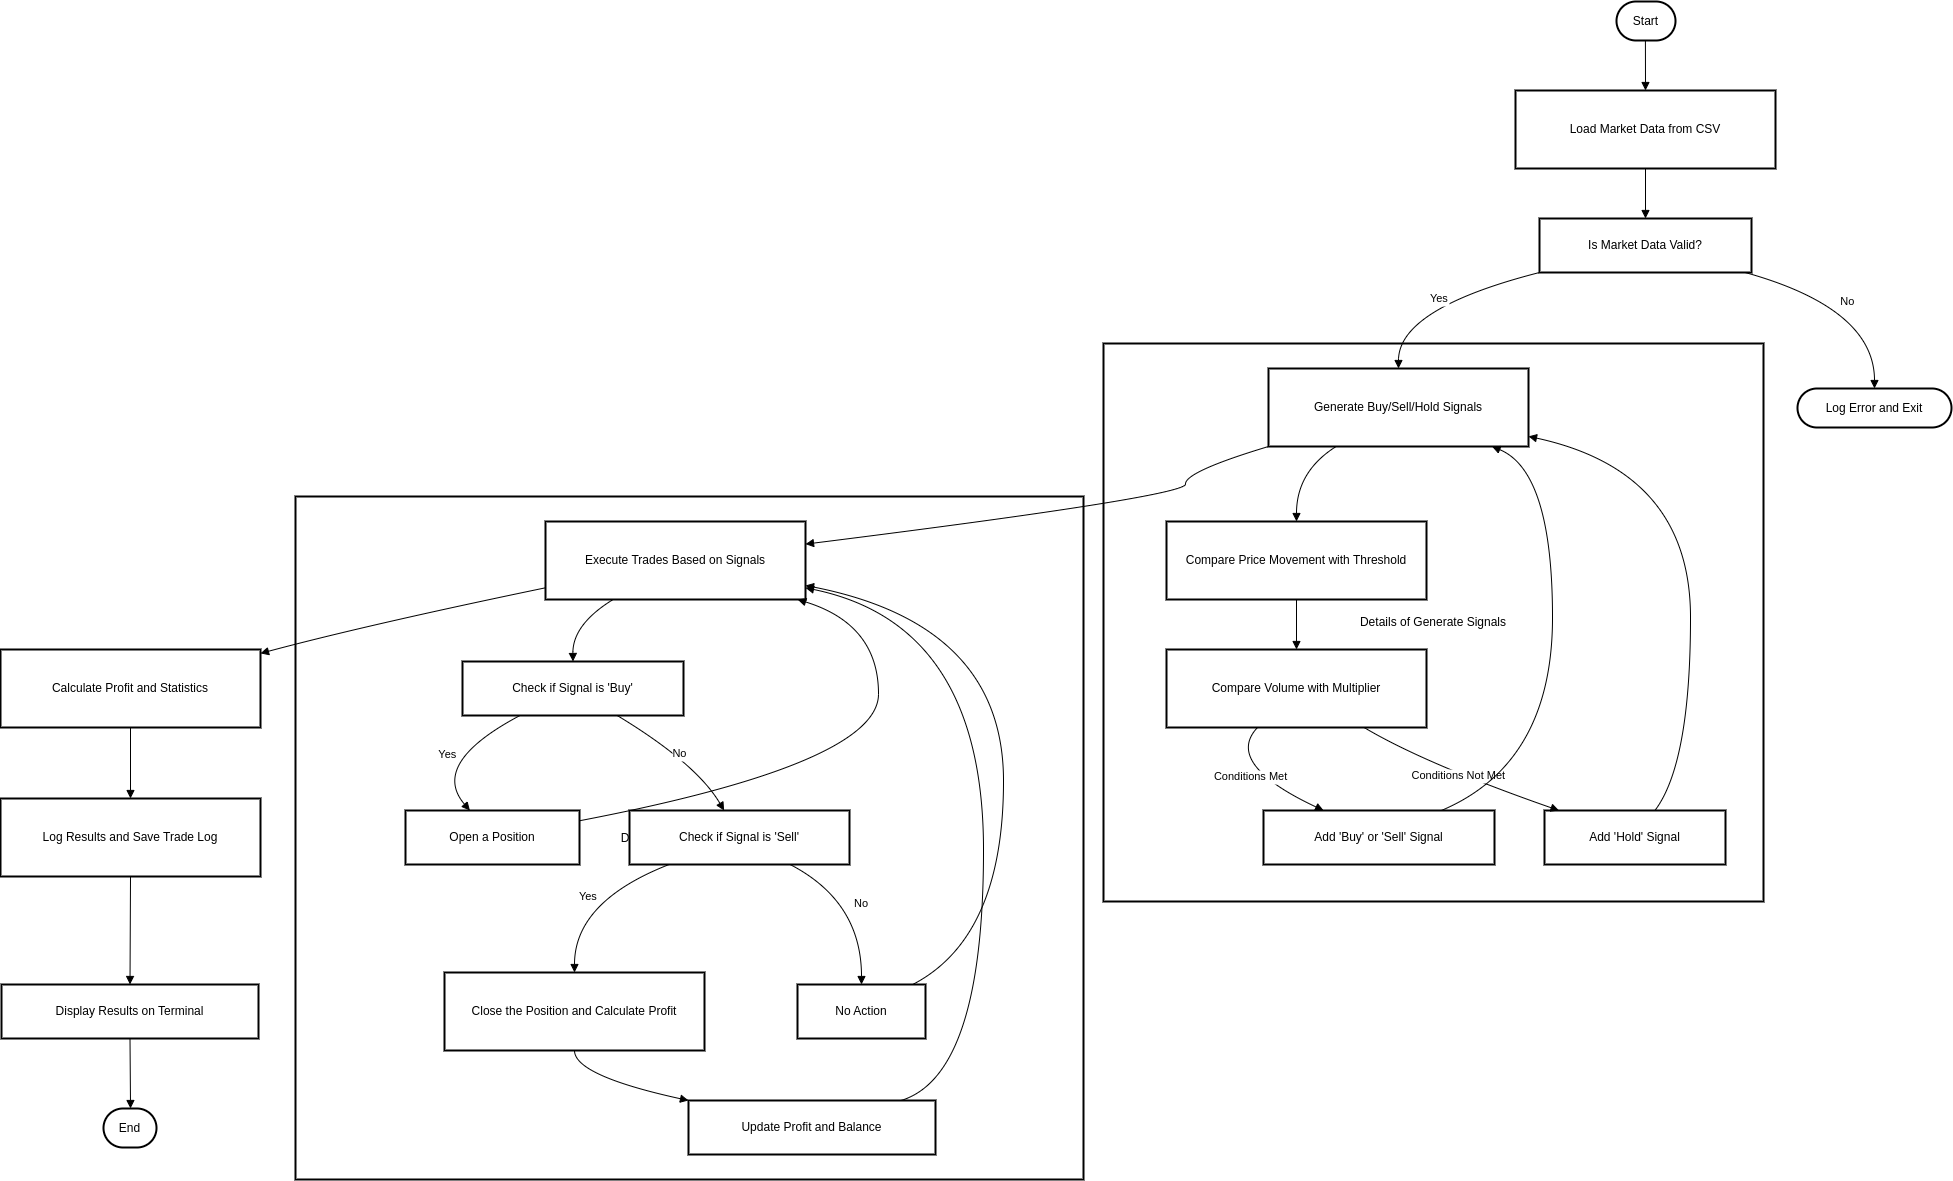

The diagram above was exported from draw.io. Its source (the exported page's mxGraphModel, read from the mxfile embedded in the PNG):
<mxGraphModel dx="2390" dy="1252" grid="1" gridSize="10" guides="1" tooltips="1" connect="1" arrows="1" fold="1" page="1" pageScale="1" pageWidth="827" pageHeight="1169" math="0" shadow="0">
  <root>
    <mxCell id="0" />
    <mxCell id="1" parent="0" />
    <mxCell id="CCs1Gfr72rAbK8hdmnaM-1" value="Details of Execute Trades" style="whiteSpace=wrap;strokeWidth=2;" vertex="1" parent="1">
      <mxGeometry x="315" y="515" width="788" height="683" as="geometry" />
    </mxCell>
    <mxCell id="CCs1Gfr72rAbK8hdmnaM-2" value="Details of Generate Signals" style="whiteSpace=wrap;strokeWidth=2;" vertex="1" parent="1">
      <mxGeometry x="1123" y="362" width="660" height="558" as="geometry" />
    </mxCell>
    <mxCell id="CCs1Gfr72rAbK8hdmnaM-3" value="Start" style="rounded=1;whiteSpace=wrap;arcSize=50;strokeWidth=2;" vertex="1" parent="1">
      <mxGeometry x="1636" y="20" width="59" height="39" as="geometry" />
    </mxCell>
    <mxCell id="CCs1Gfr72rAbK8hdmnaM-4" value="Load Market Data from CSV" style="whiteSpace=wrap;strokeWidth=2;" vertex="1" parent="1">
      <mxGeometry x="1535" y="109" width="260" height="78" as="geometry" />
    </mxCell>
    <mxCell id="CCs1Gfr72rAbK8hdmnaM-5" value="Is Market Data Valid?" style="whiteSpace=wrap;strokeWidth=2;" vertex="1" parent="1">
      <mxGeometry x="1559" y="237" width="212" height="54" as="geometry" />
    </mxCell>
    <mxCell id="CCs1Gfr72rAbK8hdmnaM-6" value="Generate Buy/Sell/Hold Signals" style="whiteSpace=wrap;strokeWidth=2;" vertex="1" parent="1">
      <mxGeometry x="1288" y="387" width="260" height="78" as="geometry" />
    </mxCell>
    <mxCell id="CCs1Gfr72rAbK8hdmnaM-7" value="Log Error and Exit" style="rounded=1;whiteSpace=wrap;arcSize=50;strokeWidth=2;" vertex="1" parent="1">
      <mxGeometry x="1817" y="407" width="154" height="39" as="geometry" />
    </mxCell>
    <mxCell id="CCs1Gfr72rAbK8hdmnaM-8" value="Execute Trades Based on Signals" style="whiteSpace=wrap;strokeWidth=2;" vertex="1" parent="1">
      <mxGeometry x="565" y="540" width="260" height="78" as="geometry" />
    </mxCell>
    <mxCell id="CCs1Gfr72rAbK8hdmnaM-9" value="Calculate Profit and Statistics" style="whiteSpace=wrap;strokeWidth=2;" vertex="1" parent="1">
      <mxGeometry x="20" y="668" width="260" height="78" as="geometry" />
    </mxCell>
    <mxCell id="CCs1Gfr72rAbK8hdmnaM-10" value="Log Results and Save Trade Log" style="whiteSpace=wrap;strokeWidth=2;" vertex="1" parent="1">
      <mxGeometry x="20" y="817" width="260" height="78" as="geometry" />
    </mxCell>
    <mxCell id="CCs1Gfr72rAbK8hdmnaM-11" value="Display Results on Terminal" style="whiteSpace=wrap;strokeWidth=2;" vertex="1" parent="1">
      <mxGeometry x="21" y="1003" width="257" height="54" as="geometry" />
    </mxCell>
    <mxCell id="CCs1Gfr72rAbK8hdmnaM-12" value="End" style="rounded=1;whiteSpace=wrap;arcSize=50;strokeWidth=2;" vertex="1" parent="1">
      <mxGeometry x="123" y="1127" width="53" height="39" as="geometry" />
    </mxCell>
    <mxCell id="CCs1Gfr72rAbK8hdmnaM-13" value="Compare Price Movement with Threshold" style="whiteSpace=wrap;strokeWidth=2;" vertex="1" parent="1">
      <mxGeometry x="1186" y="540" width="260" height="78" as="geometry" />
    </mxCell>
    <mxCell id="CCs1Gfr72rAbK8hdmnaM-14" value="Compare Volume with Multiplier" style="whiteSpace=wrap;strokeWidth=2;" vertex="1" parent="1">
      <mxGeometry x="1186" y="668" width="260" height="78" as="geometry" />
    </mxCell>
    <mxCell id="CCs1Gfr72rAbK8hdmnaM-15" value="Add 'Buy' or 'Sell' Signal" style="whiteSpace=wrap;strokeWidth=2;" vertex="1" parent="1">
      <mxGeometry x="1283" y="829" width="231" height="54" as="geometry" />
    </mxCell>
    <mxCell id="CCs1Gfr72rAbK8hdmnaM-16" value="Add 'Hold' Signal" style="whiteSpace=wrap;strokeWidth=2;" vertex="1" parent="1">
      <mxGeometry x="1564" y="829" width="181" height="54" as="geometry" />
    </mxCell>
    <mxCell id="CCs1Gfr72rAbK8hdmnaM-17" value="Check if Signal is 'Buy'" style="whiteSpace=wrap;strokeWidth=2;" vertex="1" parent="1">
      <mxGeometry x="482" y="680" width="221" height="54" as="geometry" />
    </mxCell>
    <mxCell id="CCs1Gfr72rAbK8hdmnaM-18" value="Open a Position" style="whiteSpace=wrap;strokeWidth=2;" vertex="1" parent="1">
      <mxGeometry x="425" y="829" width="174" height="54" as="geometry" />
    </mxCell>
    <mxCell id="CCs1Gfr72rAbK8hdmnaM-19" value="Check if Signal is 'Sell'" style="whiteSpace=wrap;strokeWidth=2;" vertex="1" parent="1">
      <mxGeometry x="649" y="829" width="220" height="54" as="geometry" />
    </mxCell>
    <mxCell id="CCs1Gfr72rAbK8hdmnaM-20" value="Close the Position and Calculate Profit" style="whiteSpace=wrap;strokeWidth=2;" vertex="1" parent="1">
      <mxGeometry x="464" y="991" width="260" height="78" as="geometry" />
    </mxCell>
    <mxCell id="CCs1Gfr72rAbK8hdmnaM-21" value="Update Profit and Balance" style="whiteSpace=wrap;strokeWidth=2;" vertex="1" parent="1">
      <mxGeometry x="708" y="1119" width="247" height="54" as="geometry" />
    </mxCell>
    <mxCell id="CCs1Gfr72rAbK8hdmnaM-22" value="No Action" style="whiteSpace=wrap;strokeWidth=2;" vertex="1" parent="1">
      <mxGeometry x="817" y="1003" width="128" height="54" as="geometry" />
    </mxCell>
    <mxCell id="CCs1Gfr72rAbK8hdmnaM-23" value="" style="curved=1;startArrow=none;endArrow=block;exitX=0.49;exitY=1;entryX=0.5;entryY=0;rounded=0;" edge="1" parent="1" source="CCs1Gfr72rAbK8hdmnaM-3" target="CCs1Gfr72rAbK8hdmnaM-4">
      <mxGeometry relative="1" as="geometry">
        <Array as="points" />
      </mxGeometry>
    </mxCell>
    <mxCell id="CCs1Gfr72rAbK8hdmnaM-24" value="" style="curved=1;startArrow=none;endArrow=block;exitX=0.5;exitY=1;entryX=0.5;entryY=0;rounded=0;" edge="1" parent="1" source="CCs1Gfr72rAbK8hdmnaM-4" target="CCs1Gfr72rAbK8hdmnaM-5">
      <mxGeometry relative="1" as="geometry">
        <Array as="points" />
      </mxGeometry>
    </mxCell>
    <mxCell id="CCs1Gfr72rAbK8hdmnaM-25" value="Yes" style="curved=1;startArrow=none;endArrow=block;exitX=0;exitY=1;entryX=0.5;entryY=0;rounded=0;" edge="1" parent="1" source="CCs1Gfr72rAbK8hdmnaM-5" target="CCs1Gfr72rAbK8hdmnaM-6">
      <mxGeometry relative="1" as="geometry">
        <Array as="points">
          <mxPoint x="1418" y="327" />
        </Array>
      </mxGeometry>
    </mxCell>
    <mxCell id="CCs1Gfr72rAbK8hdmnaM-26" value="No" style="curved=1;startArrow=none;endArrow=block;exitX=0.97;exitY=1;entryX=0.5;entryY=-0.01;rounded=0;" edge="1" parent="1" source="CCs1Gfr72rAbK8hdmnaM-5" target="CCs1Gfr72rAbK8hdmnaM-7">
      <mxGeometry relative="1" as="geometry">
        <Array as="points">
          <mxPoint x="1894" y="327" />
        </Array>
      </mxGeometry>
    </mxCell>
    <mxCell id="CCs1Gfr72rAbK8hdmnaM-27" value="" style="curved=1;startArrow=none;endArrow=block;exitX=0;exitY=1;entryX=1;entryY=0.29;rounded=0;" edge="1" parent="1" source="CCs1Gfr72rAbK8hdmnaM-6" target="CCs1Gfr72rAbK8hdmnaM-8">
      <mxGeometry relative="1" as="geometry">
        <Array as="points">
          <mxPoint x="1205" y="490" />
          <mxPoint x="1205" y="515" />
        </Array>
      </mxGeometry>
    </mxCell>
    <mxCell id="CCs1Gfr72rAbK8hdmnaM-28" value="" style="curved=1;startArrow=none;endArrow=block;exitX=0;exitY=0.85;entryX=1;entryY=0.05;rounded=0;" edge="1" parent="1" source="CCs1Gfr72rAbK8hdmnaM-8" target="CCs1Gfr72rAbK8hdmnaM-9">
      <mxGeometry relative="1" as="geometry">
        <Array as="points">
          <mxPoint x="388" y="643" />
        </Array>
      </mxGeometry>
    </mxCell>
    <mxCell id="CCs1Gfr72rAbK8hdmnaM-29" value="" style="curved=1;startArrow=none;endArrow=block;exitX=0.5;exitY=1;entryX=0.5;entryY=0;rounded=0;" edge="1" parent="1" source="CCs1Gfr72rAbK8hdmnaM-9" target="CCs1Gfr72rAbK8hdmnaM-10">
      <mxGeometry relative="1" as="geometry">
        <Array as="points" />
      </mxGeometry>
    </mxCell>
    <mxCell id="CCs1Gfr72rAbK8hdmnaM-30" value="" style="curved=1;startArrow=none;endArrow=block;exitX=0.5;exitY=1;entryX=0.5;entryY=0;rounded=0;" edge="1" parent="1" source="CCs1Gfr72rAbK8hdmnaM-10" target="CCs1Gfr72rAbK8hdmnaM-11">
      <mxGeometry relative="1" as="geometry">
        <Array as="points" />
      </mxGeometry>
    </mxCell>
    <mxCell id="CCs1Gfr72rAbK8hdmnaM-31" value="" style="curved=1;startArrow=none;endArrow=block;exitX=0.5;exitY=1;entryX=0.51;entryY=-0.01;rounded=0;" edge="1" parent="1" source="CCs1Gfr72rAbK8hdmnaM-11" target="CCs1Gfr72rAbK8hdmnaM-12">
      <mxGeometry relative="1" as="geometry">
        <Array as="points" />
      </mxGeometry>
    </mxCell>
    <mxCell id="CCs1Gfr72rAbK8hdmnaM-32" value="" style="curved=1;startArrow=none;endArrow=block;exitX=0.26;exitY=1;entryX=0.5;entryY=0;rounded=0;" edge="1" parent="1" source="CCs1Gfr72rAbK8hdmnaM-6" target="CCs1Gfr72rAbK8hdmnaM-13">
      <mxGeometry relative="1" as="geometry">
        <Array as="points">
          <mxPoint x="1316" y="490" />
        </Array>
      </mxGeometry>
    </mxCell>
    <mxCell id="CCs1Gfr72rAbK8hdmnaM-33" value="" style="curved=1;startArrow=none;endArrow=block;exitX=0.5;exitY=1;entryX=0.5;entryY=0;rounded=0;" edge="1" parent="1" source="CCs1Gfr72rAbK8hdmnaM-13" target="CCs1Gfr72rAbK8hdmnaM-14">
      <mxGeometry relative="1" as="geometry">
        <Array as="points" />
      </mxGeometry>
    </mxCell>
    <mxCell id="CCs1Gfr72rAbK8hdmnaM-34" value="Conditions Met" style="curved=1;startArrow=none;endArrow=block;exitX=0.35;exitY=1;entryX=0.26;entryY=0;rounded=0;" edge="1" parent="1" source="CCs1Gfr72rAbK8hdmnaM-14" target="CCs1Gfr72rAbK8hdmnaM-15">
      <mxGeometry relative="1" as="geometry">
        <Array as="points">
          <mxPoint x="1243" y="782" />
        </Array>
      </mxGeometry>
    </mxCell>
    <mxCell id="CCs1Gfr72rAbK8hdmnaM-35" value="Conditions Not Met" style="curved=1;startArrow=none;endArrow=block;exitX=0.76;exitY=1;entryX=0.08;entryY=0;rounded=0;" edge="1" parent="1" source="CCs1Gfr72rAbK8hdmnaM-14" target="CCs1Gfr72rAbK8hdmnaM-16">
      <mxGeometry relative="1" as="geometry">
        <Array as="points">
          <mxPoint x="1444" y="782" />
        </Array>
      </mxGeometry>
    </mxCell>
    <mxCell id="CCs1Gfr72rAbK8hdmnaM-36" value="" style="curved=1;startArrow=none;endArrow=block;exitX=0.77;exitY=0;entryX=0.86;entryY=1;rounded=0;" edge="1" parent="1" source="CCs1Gfr72rAbK8hdmnaM-15" target="CCs1Gfr72rAbK8hdmnaM-6">
      <mxGeometry relative="1" as="geometry">
        <Array as="points">
          <mxPoint x="1572" y="782" />
          <mxPoint x="1572" y="490" />
        </Array>
      </mxGeometry>
    </mxCell>
    <mxCell id="CCs1Gfr72rAbK8hdmnaM-37" value="" style="curved=1;startArrow=none;endArrow=block;exitX=0.61;exitY=0;entryX=1;entryY=0.87;rounded=0;" edge="1" parent="1" source="CCs1Gfr72rAbK8hdmnaM-16" target="CCs1Gfr72rAbK8hdmnaM-6">
      <mxGeometry relative="1" as="geometry">
        <Array as="points">
          <mxPoint x="1710" y="782" />
          <mxPoint x="1710" y="490" />
        </Array>
      </mxGeometry>
    </mxCell>
    <mxCell id="CCs1Gfr72rAbK8hdmnaM-38" value="" style="curved=1;startArrow=none;endArrow=block;exitX=0.26;exitY=1;entryX=0.5;entryY=0;rounded=0;" edge="1" parent="1" source="CCs1Gfr72rAbK8hdmnaM-8" target="CCs1Gfr72rAbK8hdmnaM-17">
      <mxGeometry relative="1" as="geometry">
        <Array as="points">
          <mxPoint x="592" y="643" />
        </Array>
      </mxGeometry>
    </mxCell>
    <mxCell id="CCs1Gfr72rAbK8hdmnaM-39" value="Yes" style="curved=1;startArrow=none;endArrow=block;exitX=0.26;exitY=1;entryX=0.37;entryY=0;rounded=0;" edge="1" parent="1" source="CCs1Gfr72rAbK8hdmnaM-17" target="CCs1Gfr72rAbK8hdmnaM-18">
      <mxGeometry relative="1" as="geometry">
        <Array as="points">
          <mxPoint x="449" y="782" />
        </Array>
      </mxGeometry>
    </mxCell>
    <mxCell id="CCs1Gfr72rAbK8hdmnaM-40" value="No" style="curved=1;startArrow=none;endArrow=block;exitX=0.7;exitY=1;entryX=0.43;entryY=0;rounded=0;" edge="1" parent="1" source="CCs1Gfr72rAbK8hdmnaM-17" target="CCs1Gfr72rAbK8hdmnaM-19">
      <mxGeometry relative="1" as="geometry">
        <Array as="points">
          <mxPoint x="716" y="782" />
        </Array>
      </mxGeometry>
    </mxCell>
    <mxCell id="CCs1Gfr72rAbK8hdmnaM-41" value="Yes" style="curved=1;startArrow=none;endArrow=block;exitX=0.18;exitY=1;entryX=0.5;entryY=0;rounded=0;" edge="1" parent="1" source="CCs1Gfr72rAbK8hdmnaM-19" target="CCs1Gfr72rAbK8hdmnaM-20">
      <mxGeometry relative="1" as="geometry">
        <Array as="points">
          <mxPoint x="594" y="920" />
        </Array>
      </mxGeometry>
    </mxCell>
    <mxCell id="CCs1Gfr72rAbK8hdmnaM-42" value="" style="curved=1;startArrow=none;endArrow=block;exitX=0.5;exitY=1;entryX=0;entryY=0;rounded=0;" edge="1" parent="1" source="CCs1Gfr72rAbK8hdmnaM-20" target="CCs1Gfr72rAbK8hdmnaM-21">
      <mxGeometry relative="1" as="geometry">
        <Array as="points">
          <mxPoint x="594" y="1094" />
        </Array>
      </mxGeometry>
    </mxCell>
    <mxCell id="CCs1Gfr72rAbK8hdmnaM-43" value="" style="curved=1;startArrow=none;endArrow=block;exitX=0.86;exitY=0;entryX=1;entryY=0.85;rounded=0;" edge="1" parent="1" source="CCs1Gfr72rAbK8hdmnaM-21" target="CCs1Gfr72rAbK8hdmnaM-8">
      <mxGeometry relative="1" as="geometry">
        <Array as="points">
          <mxPoint x="1003" y="1094" />
          <mxPoint x="1003" y="643" />
        </Array>
      </mxGeometry>
    </mxCell>
    <mxCell id="CCs1Gfr72rAbK8hdmnaM-44" value="No" style="curved=1;startArrow=none;endArrow=block;exitX=0.73;exitY=1;entryX=0.5;entryY=0;rounded=0;" edge="1" parent="1" source="CCs1Gfr72rAbK8hdmnaM-19" target="CCs1Gfr72rAbK8hdmnaM-22">
      <mxGeometry relative="1" as="geometry">
        <Array as="points">
          <mxPoint x="881" y="920" />
        </Array>
      </mxGeometry>
    </mxCell>
    <mxCell id="CCs1Gfr72rAbK8hdmnaM-45" value="" style="curved=1;startArrow=none;endArrow=block;exitX=0.9;exitY=0;entryX=1;entryY=0.82;rounded=0;" edge="1" parent="1" source="CCs1Gfr72rAbK8hdmnaM-22" target="CCs1Gfr72rAbK8hdmnaM-8">
      <mxGeometry relative="1" as="geometry">
        <Array as="points">
          <mxPoint x="1023" y="956" />
          <mxPoint x="1023" y="643" />
        </Array>
      </mxGeometry>
    </mxCell>
    <mxCell id="CCs1Gfr72rAbK8hdmnaM-46" value="" style="curved=1;startArrow=none;endArrow=block;exitX=1;exitY=0.19;entryX=0.97;entryY=1;rounded=0;" edge="1" parent="1" source="CCs1Gfr72rAbK8hdmnaM-18" target="CCs1Gfr72rAbK8hdmnaM-8">
      <mxGeometry relative="1" as="geometry">
        <Array as="points">
          <mxPoint x="898" y="782" />
          <mxPoint x="898" y="643" />
        </Array>
      </mxGeometry>
    </mxCell>
  </root>
</mxGraphModel>